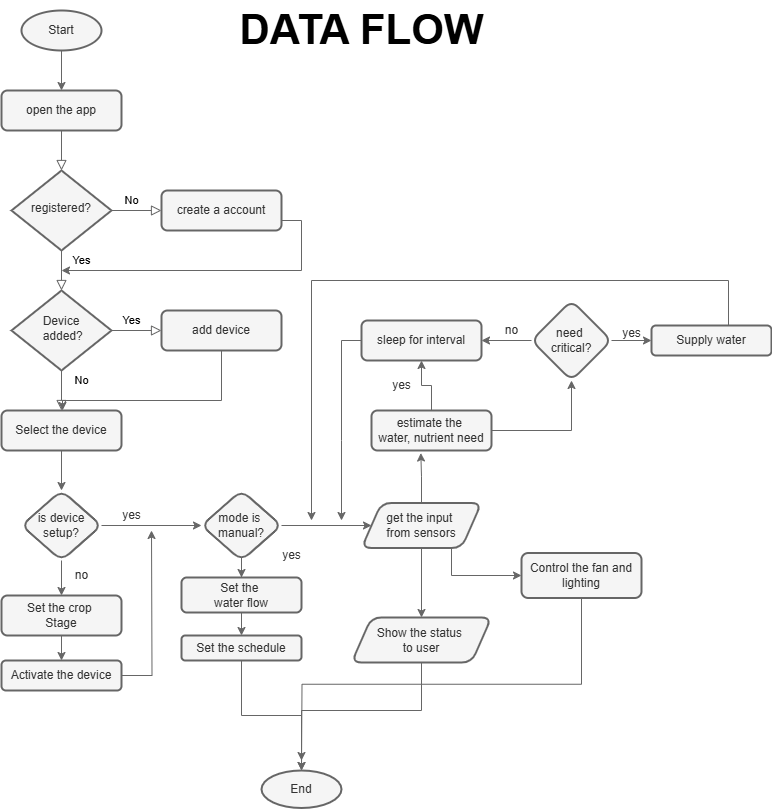

The diagram above was exported from draw.io. Its source (the exported page's mxGraphModel, read from the mxfile embedded in the PNG):
<mxGraphModel dx="1100" dy="1809" grid="1" gridSize="10" guides="1" tooltips="1" connect="1" arrows="1" fold="1" page="1" pageScale="1" pageWidth="827" pageHeight="1169" background="#FFFFFF" math="0" shadow="0">
  <root>
    <mxCell id="WIyWlLk6GJQsqaUBKTNV-0" />
    <mxCell id="WIyWlLk6GJQsqaUBKTNV-1" parent="WIyWlLk6GJQsqaUBKTNV-0" />
    <mxCell id="WIyWlLk6GJQsqaUBKTNV-2" value="" style="rounded=0;html=1;jettySize=auto;orthogonalLoop=1;fontSize=11;endArrow=block;endFill=0;endSize=8;strokeWidth=1;shadow=0;labelBackgroundColor=none;edgeStyle=orthogonalEdgeStyle;fillColor=#f5f5f5;strokeColor=#666666;" parent="WIyWlLk6GJQsqaUBKTNV-1" source="WIyWlLk6GJQsqaUBKTNV-3" target="WIyWlLk6GJQsqaUBKTNV-6" edge="1">
      <mxGeometry relative="1" as="geometry" />
    </mxCell>
    <mxCell id="WIyWlLk6GJQsqaUBKTNV-3" value="open the app" style="rounded=1;whiteSpace=wrap;html=1;fontSize=12;glass=0;strokeWidth=2;shadow=0;fillColor=#f5f5f5;fontColor=#333333;strokeColor=#666666;" parent="WIyWlLk6GJQsqaUBKTNV-1" vertex="1">
      <mxGeometry x="160" y="80" width="120" height="40" as="geometry" />
    </mxCell>
    <mxCell id="WIyWlLk6GJQsqaUBKTNV-4" value="Yes" style="rounded=0;html=1;jettySize=auto;orthogonalLoop=1;fontSize=11;endArrow=block;endFill=0;endSize=8;strokeWidth=1;shadow=0;labelBackgroundColor=none;edgeStyle=orthogonalEdgeStyle;fillColor=#f5f5f5;strokeColor=#666666;" parent="WIyWlLk6GJQsqaUBKTNV-1" source="WIyWlLk6GJQsqaUBKTNV-6" target="WIyWlLk6GJQsqaUBKTNV-10" edge="1">
      <mxGeometry x="-0.5" y="20" relative="1" as="geometry">
        <mxPoint as="offset" />
      </mxGeometry>
    </mxCell>
    <mxCell id="WIyWlLk6GJQsqaUBKTNV-5" value="No" style="edgeStyle=orthogonalEdgeStyle;rounded=0;html=1;jettySize=auto;orthogonalLoop=1;fontSize=11;endArrow=block;endFill=0;endSize=8;strokeWidth=1;shadow=0;labelBackgroundColor=none;fillColor=#f5f5f5;strokeColor=#666666;" parent="WIyWlLk6GJQsqaUBKTNV-1" source="WIyWlLk6GJQsqaUBKTNV-6" target="WIyWlLk6GJQsqaUBKTNV-7" edge="1">
      <mxGeometry x="-0.2" y="10" relative="1" as="geometry">
        <mxPoint as="offset" />
      </mxGeometry>
    </mxCell>
    <mxCell id="WIyWlLk6GJQsqaUBKTNV-6" value="registered?" style="rhombus;whiteSpace=wrap;html=1;shadow=0;fontFamily=Helvetica;fontSize=12;align=center;strokeWidth=2;spacing=6;spacingTop=-4;fillColor=#f5f5f5;fontColor=#333333;strokeColor=#666666;" parent="WIyWlLk6GJQsqaUBKTNV-1" vertex="1">
      <mxGeometry x="170" y="160" width="100" height="80" as="geometry" />
    </mxCell>
    <mxCell id="-Ar4Vw10FFI3OoRPRlUH-3" style="edgeStyle=orthogonalEdgeStyle;rounded=0;orthogonalLoop=1;jettySize=auto;html=1;fillColor=#f5f5f5;strokeColor=#666666;" parent="WIyWlLk6GJQsqaUBKTNV-1" source="WIyWlLk6GJQsqaUBKTNV-7" edge="1">
      <mxGeometry relative="1" as="geometry">
        <mxPoint x="220" y="260" as="targetPoint" />
        <Array as="points">
          <mxPoint x="460" y="210" />
          <mxPoint x="460" y="260" />
        </Array>
      </mxGeometry>
    </mxCell>
    <mxCell id="WIyWlLk6GJQsqaUBKTNV-7" value="create a account" style="rounded=1;whiteSpace=wrap;html=1;fontSize=12;glass=0;strokeWidth=2;shadow=0;fillColor=#f5f5f5;fontColor=#333333;strokeColor=#666666;" parent="WIyWlLk6GJQsqaUBKTNV-1" vertex="1">
      <mxGeometry x="320" y="180" width="120" height="40" as="geometry" />
    </mxCell>
    <mxCell id="WIyWlLk6GJQsqaUBKTNV-8" value="No" style="rounded=0;html=1;jettySize=auto;orthogonalLoop=1;fontSize=11;endArrow=block;endFill=0;endSize=8;strokeWidth=1;shadow=0;labelBackgroundColor=none;edgeStyle=orthogonalEdgeStyle;fillColor=#f5f5f5;strokeColor=#666666;" parent="WIyWlLk6GJQsqaUBKTNV-1" source="WIyWlLk6GJQsqaUBKTNV-10" target="WIyWlLk6GJQsqaUBKTNV-11" edge="1">
      <mxGeometry x="-0.5" y="20" relative="1" as="geometry">
        <mxPoint as="offset" />
      </mxGeometry>
    </mxCell>
    <mxCell id="WIyWlLk6GJQsqaUBKTNV-9" value="Yes" style="edgeStyle=orthogonalEdgeStyle;rounded=0;html=1;jettySize=auto;orthogonalLoop=1;fontSize=11;endArrow=block;endFill=0;endSize=8;strokeWidth=1;shadow=0;labelBackgroundColor=none;fillColor=#f5f5f5;strokeColor=#666666;" parent="WIyWlLk6GJQsqaUBKTNV-1" source="WIyWlLk6GJQsqaUBKTNV-10" target="WIyWlLk6GJQsqaUBKTNV-12" edge="1">
      <mxGeometry x="-0.2" y="10" relative="1" as="geometry">
        <mxPoint as="offset" />
      </mxGeometry>
    </mxCell>
    <mxCell id="WIyWlLk6GJQsqaUBKTNV-10" value="Device&lt;div&gt;&amp;nbsp;added?&lt;/div&gt;" style="rhombus;whiteSpace=wrap;html=1;shadow=0;fontFamily=Helvetica;fontSize=12;align=center;strokeWidth=2;spacing=6;spacingTop=-4;fillColor=#f5f5f5;fontColor=#333333;strokeColor=#666666;" parent="WIyWlLk6GJQsqaUBKTNV-1" vertex="1">
      <mxGeometry x="170" y="280" width="100" height="80" as="geometry" />
    </mxCell>
    <mxCell id="-Ar4Vw10FFI3OoRPRlUH-11" value="" style="edgeStyle=orthogonalEdgeStyle;rounded=0;orthogonalLoop=1;jettySize=auto;html=1;fillColor=#f5f5f5;strokeColor=#666666;" parent="WIyWlLk6GJQsqaUBKTNV-1" source="WIyWlLk6GJQsqaUBKTNV-11" target="-Ar4Vw10FFI3OoRPRlUH-10" edge="1">
      <mxGeometry relative="1" as="geometry" />
    </mxCell>
    <mxCell id="WIyWlLk6GJQsqaUBKTNV-11" value="Select the device" style="rounded=1;whiteSpace=wrap;html=1;fontSize=12;glass=0;strokeWidth=2;shadow=0;fillColor=#f5f5f5;fontColor=#333333;strokeColor=#666666;" parent="WIyWlLk6GJQsqaUBKTNV-1" vertex="1">
      <mxGeometry x="160" y="400" width="120" height="40" as="geometry" />
    </mxCell>
    <mxCell id="-Ar4Vw10FFI3OoRPRlUH-54" style="edgeStyle=orthogonalEdgeStyle;rounded=0;orthogonalLoop=1;jettySize=auto;html=1;fillColor=#f5f5f5;strokeColor=#666666;" parent="WIyWlLk6GJQsqaUBKTNV-1" source="WIyWlLk6GJQsqaUBKTNV-12" edge="1">
      <mxGeometry relative="1" as="geometry">
        <mxPoint x="220.0000000000001" y="400" as="targetPoint" />
        <Array as="points">
          <mxPoint x="380" y="390" />
          <mxPoint x="221" y="390" />
          <mxPoint x="221" y="400" />
        </Array>
      </mxGeometry>
    </mxCell>
    <mxCell id="WIyWlLk6GJQsqaUBKTNV-12" value="add device" style="rounded=1;whiteSpace=wrap;html=1;fontSize=12;glass=0;strokeWidth=2;shadow=0;fillColor=#f5f5f5;fontColor=#333333;strokeColor=#666666;" parent="WIyWlLk6GJQsqaUBKTNV-1" vertex="1">
      <mxGeometry x="320" y="300" width="120" height="40" as="geometry" />
    </mxCell>
    <mxCell id="-Ar4Vw10FFI3OoRPRlUH-1" value="" style="edgeStyle=orthogonalEdgeStyle;rounded=0;orthogonalLoop=1;jettySize=auto;html=1;fillColor=#f5f5f5;strokeColor=#666666;" parent="WIyWlLk6GJQsqaUBKTNV-1" source="-Ar4Vw10FFI3OoRPRlUH-0" target="WIyWlLk6GJQsqaUBKTNV-3" edge="1">
      <mxGeometry relative="1" as="geometry" />
    </mxCell>
    <mxCell id="-Ar4Vw10FFI3OoRPRlUH-0" value="Start" style="ellipse;whiteSpace=wrap;html=1;strokeWidth=2;fillColor=#f5f5f5;fontColor=#333333;strokeColor=#666666;" parent="WIyWlLk6GJQsqaUBKTNV-1" vertex="1">
      <mxGeometry x="180" width="80" height="40" as="geometry" />
    </mxCell>
    <mxCell id="-Ar4Vw10FFI3OoRPRlUH-7" value="" style="edgeStyle=orthogonalEdgeStyle;rounded=0;orthogonalLoop=1;jettySize=auto;html=1;fillColor=#f5f5f5;strokeColor=#666666;" parent="WIyWlLk6GJQsqaUBKTNV-1" source="-Ar4Vw10FFI3OoRPRlUH-4" target="-Ar4Vw10FFI3OoRPRlUH-6" edge="1">
      <mxGeometry relative="1" as="geometry" />
    </mxCell>
    <mxCell id="-Ar4Vw10FFI3OoRPRlUH-4" value="Set the crop&amp;nbsp;&lt;div&gt;Stage&lt;/div&gt;" style="rounded=1;whiteSpace=wrap;html=1;glass=0;strokeWidth=2;shadow=0;fillColor=#f5f5f5;fontColor=#333333;strokeColor=#666666;" parent="WIyWlLk6GJQsqaUBKTNV-1" vertex="1">
      <mxGeometry x="160" y="585" width="120" height="40" as="geometry" />
    </mxCell>
    <mxCell id="-Ar4Vw10FFI3OoRPRlUH-19" style="edgeStyle=orthogonalEdgeStyle;rounded=0;orthogonalLoop=1;jettySize=auto;html=1;fillColor=#f5f5f5;strokeColor=#666666;" parent="WIyWlLk6GJQsqaUBKTNV-1" source="-Ar4Vw10FFI3OoRPRlUH-6" edge="1">
      <mxGeometry relative="1" as="geometry">
        <mxPoint x="310" y="520" as="targetPoint" />
      </mxGeometry>
    </mxCell>
    <mxCell id="-Ar4Vw10FFI3OoRPRlUH-6" value="Activate the device" style="rounded=1;whiteSpace=wrap;html=1;glass=0;strokeWidth=2;shadow=0;fillColor=#f5f5f5;fontColor=#333333;strokeColor=#666666;" parent="WIyWlLk6GJQsqaUBKTNV-1" vertex="1">
      <mxGeometry x="160" y="650" width="120" height="30" as="geometry" />
    </mxCell>
    <mxCell id="-Ar4Vw10FFI3OoRPRlUH-16" value="" style="edgeStyle=orthogonalEdgeStyle;rounded=0;orthogonalLoop=1;jettySize=auto;html=1;fillColor=#f5f5f5;strokeColor=#666666;" parent="WIyWlLk6GJQsqaUBKTNV-1" source="-Ar4Vw10FFI3OoRPRlUH-10" target="-Ar4Vw10FFI3OoRPRlUH-4" edge="1">
      <mxGeometry relative="1" as="geometry" />
    </mxCell>
    <mxCell id="-Ar4Vw10FFI3OoRPRlUH-18" value="" style="edgeStyle=orthogonalEdgeStyle;rounded=0;orthogonalLoop=1;jettySize=auto;html=1;fillColor=#f5f5f5;strokeColor=#666666;" parent="WIyWlLk6GJQsqaUBKTNV-1" source="-Ar4Vw10FFI3OoRPRlUH-10" target="-Ar4Vw10FFI3OoRPRlUH-17" edge="1">
      <mxGeometry relative="1" as="geometry" />
    </mxCell>
    <mxCell id="-Ar4Vw10FFI3OoRPRlUH-10" value="is device setup?" style="rhombus;whiteSpace=wrap;html=1;rounded=1;glass=0;strokeWidth=2;shadow=0;fillColor=#f5f5f5;fontColor=#333333;strokeColor=#666666;" parent="WIyWlLk6GJQsqaUBKTNV-1" vertex="1">
      <mxGeometry x="180" y="480" width="80" height="70" as="geometry" />
    </mxCell>
    <mxCell id="-Ar4Vw10FFI3OoRPRlUH-21" value="" style="edgeStyle=orthogonalEdgeStyle;rounded=0;orthogonalLoop=1;jettySize=auto;html=1;fillColor=#f5f5f5;strokeColor=#666666;" parent="WIyWlLk6GJQsqaUBKTNV-1" source="-Ar4Vw10FFI3OoRPRlUH-17" target="-Ar4Vw10FFI3OoRPRlUH-20" edge="1">
      <mxGeometry relative="1" as="geometry" />
    </mxCell>
    <mxCell id="-Ar4Vw10FFI3OoRPRlUH-30" value="" style="edgeStyle=orthogonalEdgeStyle;rounded=0;orthogonalLoop=1;jettySize=auto;html=1;fillColor=#f5f5f5;strokeColor=#666666;" parent="WIyWlLk6GJQsqaUBKTNV-1" source="-Ar4Vw10FFI3OoRPRlUH-17" target="-Ar4Vw10FFI3OoRPRlUH-29" edge="1">
      <mxGeometry relative="1" as="geometry" />
    </mxCell>
    <mxCell id="-Ar4Vw10FFI3OoRPRlUH-17" value="mode is&amp;nbsp;&lt;div&gt;manual?&lt;/div&gt;" style="rhombus;whiteSpace=wrap;html=1;rounded=1;glass=0;strokeWidth=2;shadow=0;fillColor=#f5f5f5;fontColor=#333333;strokeColor=#666666;" parent="WIyWlLk6GJQsqaUBKTNV-1" vertex="1">
      <mxGeometry x="360" y="480" width="80" height="70" as="geometry" />
    </mxCell>
    <mxCell id="-Ar4Vw10FFI3OoRPRlUH-23" value="" style="edgeStyle=orthogonalEdgeStyle;rounded=0;orthogonalLoop=1;jettySize=auto;html=1;fillColor=#f5f5f5;strokeColor=#666666;" parent="WIyWlLk6GJQsqaUBKTNV-1" source="-Ar4Vw10FFI3OoRPRlUH-20" target="-Ar4Vw10FFI3OoRPRlUH-22" edge="1">
      <mxGeometry relative="1" as="geometry" />
    </mxCell>
    <mxCell id="-Ar4Vw10FFI3OoRPRlUH-20" value="Set the&amp;nbsp;&lt;div&gt;water flow&lt;/div&gt;" style="whiteSpace=wrap;html=1;rounded=1;glass=0;strokeWidth=2;shadow=0;fillColor=#f5f5f5;fontColor=#333333;strokeColor=#666666;" parent="WIyWlLk6GJQsqaUBKTNV-1" vertex="1">
      <mxGeometry x="340" y="567" width="120" height="35" as="geometry" />
    </mxCell>
    <mxCell id="-Ar4Vw10FFI3OoRPRlUH-27" value="" style="edgeStyle=orthogonalEdgeStyle;rounded=0;orthogonalLoop=1;jettySize=auto;html=1;fillColor=#f5f5f5;strokeColor=#666666;" parent="WIyWlLk6GJQsqaUBKTNV-1" source="-Ar4Vw10FFI3OoRPRlUH-22" target="-Ar4Vw10FFI3OoRPRlUH-26" edge="1">
      <mxGeometry relative="1" as="geometry" />
    </mxCell>
    <mxCell id="-Ar4Vw10FFI3OoRPRlUH-22" value="Set the schedule" style="rounded=1;whiteSpace=wrap;html=1;glass=0;strokeWidth=2;shadow=0;fillColor=#f5f5f5;fontColor=#333333;strokeColor=#666666;" parent="WIyWlLk6GJQsqaUBKTNV-1" vertex="1">
      <mxGeometry x="340" y="625" width="120" height="25" as="geometry" />
    </mxCell>
    <mxCell id="-Ar4Vw10FFI3OoRPRlUH-24" value="yes" style="text;html=1;align=center;verticalAlign=middle;resizable=0;points=[];autosize=1;strokeWidth=1;fontSize=12;fillColor=none;fontColor=#333333;strokeColor=none;" parent="WIyWlLk6GJQsqaUBKTNV-1" vertex="1">
      <mxGeometry x="270" y="490" width="40" height="30" as="geometry" />
    </mxCell>
    <mxCell id="-Ar4Vw10FFI3OoRPRlUH-25" value="no" style="text;html=1;align=center;verticalAlign=middle;resizable=0;points=[];autosize=1;strokeWidth=1;fontSize=12;fillColor=none;fontColor=#333333;strokeColor=none;" parent="WIyWlLk6GJQsqaUBKTNV-1" vertex="1">
      <mxGeometry x="220" y="550" width="40" height="30" as="geometry" />
    </mxCell>
    <mxCell id="-Ar4Vw10FFI3OoRPRlUH-26" value="End" style="ellipse;whiteSpace=wrap;html=1;rounded=1;glass=0;strokeWidth=2;shadow=0;fillColor=#f5f5f5;fontColor=#333333;strokeColor=#666666;" parent="WIyWlLk6GJQsqaUBKTNV-1" vertex="1">
      <mxGeometry x="420" y="760" width="80" height="37.5" as="geometry" />
    </mxCell>
    <mxCell id="-Ar4Vw10FFI3OoRPRlUH-28" value="yes" style="text;html=1;align=center;verticalAlign=middle;resizable=0;points=[];autosize=1;strokeWidth=1;fontSize=12;fillColor=none;fontColor=#333333;strokeColor=none;" parent="WIyWlLk6GJQsqaUBKTNV-1" vertex="1">
      <mxGeometry x="430" y="530" width="40" height="30" as="geometry" />
    </mxCell>
    <mxCell id="-Ar4Vw10FFI3OoRPRlUH-46" value="" style="edgeStyle=orthogonalEdgeStyle;rounded=0;orthogonalLoop=1;jettySize=auto;html=1;fillColor=#f5f5f5;strokeColor=#666666;" parent="WIyWlLk6GJQsqaUBKTNV-1" source="-Ar4Vw10FFI3OoRPRlUH-29" target="-Ar4Vw10FFI3OoRPRlUH-45" edge="1">
      <mxGeometry relative="1" as="geometry" />
    </mxCell>
    <mxCell id="W5kRnQqrhXIiSnQHZJXt-2" style="edgeStyle=orthogonalEdgeStyle;rounded=0;orthogonalLoop=1;jettySize=auto;html=1;exitX=0.75;exitY=1;exitDx=0;exitDy=0;entryX=0;entryY=0.5;entryDx=0;entryDy=0;fillColor=#f5f5f5;strokeColor=#666666;" parent="WIyWlLk6GJQsqaUBKTNV-1" source="-Ar4Vw10FFI3OoRPRlUH-29" target="W5kRnQqrhXIiSnQHZJXt-1" edge="1">
      <mxGeometry relative="1" as="geometry" />
    </mxCell>
    <mxCell id="-Ar4Vw10FFI3OoRPRlUH-29" value="get the input&amp;nbsp;&lt;div&gt;from sensors&lt;/div&gt;" style="shape=parallelogram;perimeter=parallelogramPerimeter;whiteSpace=wrap;html=1;fixedSize=1;rounded=1;glass=0;strokeWidth=2;shadow=0;fillColor=#f5f5f5;fontColor=#333333;strokeColor=#666666;" parent="WIyWlLk6GJQsqaUBKTNV-1" vertex="1">
      <mxGeometry x="520" y="492.5" width="120" height="45" as="geometry" />
    </mxCell>
    <mxCell id="-Ar4Vw10FFI3OoRPRlUH-35" style="edgeStyle=orthogonalEdgeStyle;rounded=0;orthogonalLoop=1;jettySize=auto;html=1;fillColor=#f5f5f5;strokeColor=#666666;" parent="WIyWlLk6GJQsqaUBKTNV-1" source="-Ar4Vw10FFI3OoRPRlUH-33" edge="1">
      <mxGeometry relative="1" as="geometry">
        <mxPoint x="500" y="510" as="targetPoint" />
      </mxGeometry>
    </mxCell>
    <mxCell id="-Ar4Vw10FFI3OoRPRlUH-33" value="sleep for interval" style="whiteSpace=wrap;html=1;rounded=1;glass=0;strokeWidth=2;shadow=0;fillColor=#f5f5f5;fontColor=#333333;strokeColor=#666666;" parent="WIyWlLk6GJQsqaUBKTNV-1" vertex="1">
      <mxGeometry x="520" y="310" width="120" height="40" as="geometry" />
    </mxCell>
    <mxCell id="-Ar4Vw10FFI3OoRPRlUH-39" value="" style="edgeStyle=orthogonalEdgeStyle;rounded=0;orthogonalLoop=1;jettySize=auto;html=1;fillColor=#f5f5f5;strokeColor=#666666;" parent="WIyWlLk6GJQsqaUBKTNV-1" source="-Ar4Vw10FFI3OoRPRlUH-36" target="-Ar4Vw10FFI3OoRPRlUH-38" edge="1">
      <mxGeometry relative="1" as="geometry" />
    </mxCell>
    <mxCell id="LQouoF4tgeIIXja5v4QG-2" style="edgeStyle=orthogonalEdgeStyle;rounded=0;orthogonalLoop=1;jettySize=auto;html=1;entryX=0.5;entryY=1;entryDx=0;entryDy=0;fillColor=#f5f5f5;strokeColor=#666666;" edge="1" parent="WIyWlLk6GJQsqaUBKTNV-1" source="-Ar4Vw10FFI3OoRPRlUH-36" target="-Ar4Vw10FFI3OoRPRlUH-33">
      <mxGeometry relative="1" as="geometry" />
    </mxCell>
    <mxCell id="-Ar4Vw10FFI3OoRPRlUH-36" value="estimate the&amp;nbsp;&lt;div&gt;water, nutrient need&lt;/div&gt;" style="whiteSpace=wrap;html=1;rounded=1;glass=0;strokeWidth=2;shadow=0;fillColor=#f5f5f5;fontColor=#333333;strokeColor=#666666;" parent="WIyWlLk6GJQsqaUBKTNV-1" vertex="1">
      <mxGeometry x="530" y="400" width="120" height="40" as="geometry" />
    </mxCell>
    <mxCell id="-Ar4Vw10FFI3OoRPRlUH-40" style="edgeStyle=orthogonalEdgeStyle;rounded=0;orthogonalLoop=1;jettySize=auto;html=1;entryX=1;entryY=0.5;entryDx=0;entryDy=0;fillColor=#f5f5f5;strokeColor=#666666;" parent="WIyWlLk6GJQsqaUBKTNV-1" source="-Ar4Vw10FFI3OoRPRlUH-38" target="-Ar4Vw10FFI3OoRPRlUH-33" edge="1">
      <mxGeometry relative="1" as="geometry" />
    </mxCell>
    <mxCell id="-Ar4Vw10FFI3OoRPRlUH-42" value="" style="edgeStyle=orthogonalEdgeStyle;rounded=0;orthogonalLoop=1;jettySize=auto;html=1;fillColor=#f5f5f5;strokeColor=#666666;" parent="WIyWlLk6GJQsqaUBKTNV-1" source="-Ar4Vw10FFI3OoRPRlUH-38" target="-Ar4Vw10FFI3OoRPRlUH-41" edge="1">
      <mxGeometry relative="1" as="geometry" />
    </mxCell>
    <mxCell id="-Ar4Vw10FFI3OoRPRlUH-38" value="need&amp;nbsp;&lt;div&gt;critical?&lt;/div&gt;" style="rhombus;whiteSpace=wrap;html=1;rounded=1;glass=0;strokeWidth=2;shadow=0;fillColor=#f5f5f5;fontColor=#333333;strokeColor=#666666;" parent="WIyWlLk6GJQsqaUBKTNV-1" vertex="1">
      <mxGeometry x="690" y="290" width="80" height="80" as="geometry" />
    </mxCell>
    <mxCell id="-Ar4Vw10FFI3OoRPRlUH-53" style="edgeStyle=orthogonalEdgeStyle;rounded=0;orthogonalLoop=1;jettySize=auto;html=1;fillColor=#f5f5f5;strokeColor=#666666;" parent="WIyWlLk6GJQsqaUBKTNV-1" source="-Ar4Vw10FFI3OoRPRlUH-41" edge="1">
      <mxGeometry relative="1" as="geometry">
        <mxPoint x="470" y="510" as="targetPoint" />
        <Array as="points">
          <mxPoint x="887" y="270" />
          <mxPoint x="470" y="270" />
        </Array>
      </mxGeometry>
    </mxCell>
    <mxCell id="-Ar4Vw10FFI3OoRPRlUH-41" value="Supply water" style="whiteSpace=wrap;html=1;rounded=1;glass=0;strokeWidth=2;shadow=0;fillColor=#f5f5f5;fontColor=#333333;strokeColor=#666666;" parent="WIyWlLk6GJQsqaUBKTNV-1" vertex="1">
      <mxGeometry x="810" y="315" width="120" height="30" as="geometry" />
    </mxCell>
    <mxCell id="LQouoF4tgeIIXja5v4QG-0" style="edgeStyle=orthogonalEdgeStyle;rounded=0;orthogonalLoop=1;jettySize=auto;html=1;fillColor=#f5f5f5;strokeColor=#666666;" edge="1" parent="WIyWlLk6GJQsqaUBKTNV-1" source="-Ar4Vw10FFI3OoRPRlUH-45">
      <mxGeometry relative="1" as="geometry">
        <mxPoint x="460" y="750" as="targetPoint" />
        <Array as="points">
          <mxPoint x="580" y="700" />
          <mxPoint x="460" y="700" />
        </Array>
      </mxGeometry>
    </mxCell>
    <mxCell id="-Ar4Vw10FFI3OoRPRlUH-45" value="Show the status&amp;nbsp;&lt;div&gt;to user&lt;/div&gt;" style="shape=parallelogram;perimeter=parallelogramPerimeter;whiteSpace=wrap;html=1;fixedSize=1;rounded=1;glass=0;strokeWidth=2;shadow=0;fillColor=#f5f5f5;fontColor=#333333;strokeColor=#666666;" parent="WIyWlLk6GJQsqaUBKTNV-1" vertex="1">
      <mxGeometry x="510" y="607" width="140" height="45" as="geometry" />
    </mxCell>
    <mxCell id="-Ar4Vw10FFI3OoRPRlUH-57" value="yes" style="text;html=1;align=center;verticalAlign=middle;resizable=0;points=[];autosize=1;strokeWidth=1;fontSize=12;fillColor=none;fontColor=#333333;strokeColor=none;" parent="WIyWlLk6GJQsqaUBKTNV-1" vertex="1">
      <mxGeometry x="540" y="360" width="40" height="30" as="geometry" />
    </mxCell>
    <mxCell id="-Ar4Vw10FFI3OoRPRlUH-58" value="yes" style="text;html=1;align=center;verticalAlign=middle;resizable=0;points=[];autosize=1;strokeWidth=1;fontSize=12;fillColor=none;fontColor=#333333;strokeColor=none;" parent="WIyWlLk6GJQsqaUBKTNV-1" vertex="1">
      <mxGeometry x="770" y="308" width="40" height="30" as="geometry" />
    </mxCell>
    <mxCell id="-Ar4Vw10FFI3OoRPRlUH-59" value="no" style="text;html=1;align=center;verticalAlign=middle;resizable=0;points=[];autosize=1;strokeWidth=1;fontSize=12;fillColor=none;fontColor=#333333;strokeColor=none;" parent="WIyWlLk6GJQsqaUBKTNV-1" vertex="1">
      <mxGeometry x="650" y="305" width="40" height="30" as="geometry" />
    </mxCell>
    <mxCell id="W5kRnQqrhXIiSnQHZJXt-3" style="edgeStyle=orthogonalEdgeStyle;rounded=0;orthogonalLoop=1;jettySize=auto;html=1;exitX=0.5;exitY=1;exitDx=0;exitDy=0;fillColor=#f5f5f5;strokeColor=#666666;" parent="WIyWlLk6GJQsqaUBKTNV-1" source="W5kRnQqrhXIiSnQHZJXt-1" edge="1">
      <mxGeometry relative="1" as="geometry">
        <mxPoint x="460" y="760" as="targetPoint" />
      </mxGeometry>
    </mxCell>
    <mxCell id="W5kRnQqrhXIiSnQHZJXt-1" value="Control the fan and lighting" style="rounded=1;whiteSpace=wrap;html=1;strokeWidth=2;fillColor=#f5f5f5;fontColor=#333333;strokeColor=#666666;" parent="WIyWlLk6GJQsqaUBKTNV-1" vertex="1">
      <mxGeometry x="680" y="542.5" width="120" height="45" as="geometry" />
    </mxCell>
    <mxCell id="LQouoF4tgeIIXja5v4QG-1" style="edgeStyle=orthogonalEdgeStyle;rounded=0;orthogonalLoop=1;jettySize=auto;html=1;entryX=0.411;entryY=1.063;entryDx=0;entryDy=0;entryPerimeter=0;fillColor=#f5f5f5;strokeColor=#666666;" edge="1" parent="WIyWlLk6GJQsqaUBKTNV-1" source="-Ar4Vw10FFI3OoRPRlUH-29" target="-Ar4Vw10FFI3OoRPRlUH-36">
      <mxGeometry relative="1" as="geometry" />
    </mxCell>
    <mxCell id="LQouoF4tgeIIXja5v4QG-3" value="&lt;b&gt;&lt;font style=&quot;font-size: 42px;&quot;&gt;DATA FLOW&lt;/font&gt;&lt;/b&gt;" style="text;html=1;align=center;verticalAlign=middle;resizable=0;points=[];autosize=1;strokeColor=none;fillColor=none;" vertex="1" parent="WIyWlLk6GJQsqaUBKTNV-1">
      <mxGeometry x="385" y="-10" width="270" height="60" as="geometry" />
    </mxCell>
  </root>
</mxGraphModel>